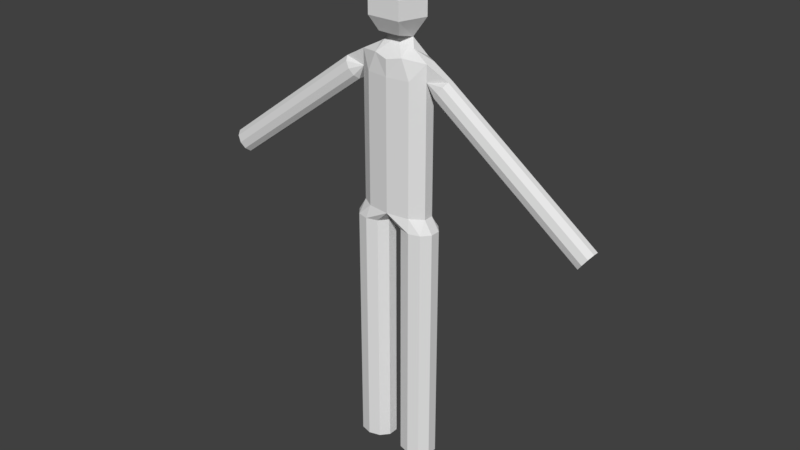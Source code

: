# Source: me.blend  (saved by Blender 2.79.0; exported with 4.5.12 LTS)
import bpy
from mathutils import Matrix  # noqa: F401  (used for matrix-valued properties, if any)

bpy.ops.wm.read_factory_settings(use_empty=True)
scene = bpy.context.scene
scene.name = 'Scene'

# ---- collections
col_collection_1 = bpy.data.collections.new('Collection 1'); scene.collection.children.link(col_collection_1)

# ---- world
world_world = bpy.data.worlds.new('World'); scene.world = world_world
world_world.color = (0.05088, 0.05088, 0.05088)
world_world.use_sun_shadow = False
world_world.sun_shadow_jitter_overblur = 0.0
world_world.cycles.sampling_method = 'MANUAL'

# ---- meshes
me_001 = bpy.data.meshes.new('円.001')
me_001.from_pydata([(0.0, 0.4692, -3.424), (-0.5878, 0.3796, -3.424), (-0.9511, 0.145, -3.424), (-0.9511, -0.145, -3.424), (-0.5878, -0.3796, -3.424), (8.742e-08, -0.4692, -3.424), (0.5878, -0.3796, -3.424), (0.9511, -0.145, -3.424), (0.9511, 0.145, -3.424), (0.5878, 0.3796, -3.424), (0.0, 0.4692, 3.586), (-0.5878, 0.3796, 3.586), (-0.9511, 0.145, 3.586), (-0.9511, -0.145, 3.586), (-0.5878, -0.3796, 3.586), (8.742e-08, -0.4692, 3.586), (0.5878, -0.3796, 3.586), (0.9511, -0.145, 3.586), (0.9511, 0.145, 3.586), (0.5878, 0.3796, 3.586), (-1.182, 0.4274, 10.07), (-1.182, 0.6915, 9.658), (-1.182, 0.6915, 9.147), (-1.182, 0.4274, 8.734), (-0.4365, 0.1321, 10.07), (0.0242, 0.2137, 9.658), (0.0242, 0.2137, 9.147), (-0.6501, 0.1321, 8.608), (-0.7212, -0.3457, 10.07), (-0.4365, -0.5594, 9.658), (-0.4365, -0.5594, 9.147), (-0.7212, -0.3457, 8.734), (-1.182, -5.375e-08, 8.576), (-1.182, -1.052e-07, 10.23), (-1.213, 0.4692, 3.956), (-1.213, -0.4692, 3.956), (-0.1353, -0.3796, 3.956), (0.5309, -0.145, 3.956), (0.5309, 0.145, 3.956), (-0.1353, 0.3796, 3.956), (-1.213, 0.4692, 8.114), (-1.213, -0.4692, 8.114), (-0.5504, -0.3794, 8.197), (0.5309, -0.145, 8.114), (0.5309, 0.145, 8.114), (-0.1353, 0.3796, 8.114), (9.113, 0.2608, 4.342), (8.887, 0.211, 4.176), (8.747, 0.0806, 4.073), (8.747, -0.0806, 4.073), (8.887, -0.211, 4.176), (9.113, -0.2608, 4.342), (9.34, -0.211, 4.509), (9.48, -0.0806, 4.612), (9.48, 0.0806, 4.612), (9.34, 0.211, 4.509), (1.284, 0.2608, 7.505), (1.057, 0.211, 7.339), (0.9175, 0.0806, 7.236), (0.9175, -0.0806, 7.236), (1.057, -0.211, 7.339), (1.284, -0.2608, 7.505), (1.51, -0.211, 7.672), (1.65, -0.0806, 7.775), (1.65, 0.0806, 7.775), (1.51, 0.211, 7.672), (-1.213, -0.4692, 7.652), (0.5309, 0.145, 7.652), (-0.1353, 0.3796, 7.652), (-0.1353, -0.3796, 7.652), (-1.213, 0.4692, 7.652), (0.5309, -0.145, 7.652), (-1.217, 0.4689, 3.956), (-1.182, -0.5594, 9.147), (-1.182, -0.5594, 9.658), (-1.182, -0.3457, 10.07), (-1.182, -0.3457, 8.734), (0.5309, -0.007336, 8.114), (-0.3597, -0.03065, 8.374)], [(23, 32)], [(4, 5, 15, 14), (1, 2, 12, 11), (8, 9, 19, 18), (5, 6, 16, 15), (2, 3, 13, 12), (9, 0, 10, 19), (6, 7, 17, 16), (3, 4, 14, 13), (0, 1, 11, 10), (7, 8, 18, 17), (1, 0, 9, 8, 7, 6, 5, 4, 3, 2), (23, 22, 26, 27), (21, 20, 24, 25), (43, 77, 78, 42), (22, 21, 25, 26), (20, 33, 24), (26, 25, 29, 30), (24, 33, 28), (27, 26, 30, 31), (25, 24, 28, 29), (32, 27, 31), (28, 33, 75), (67, 68, 45, 44), (66, 69, 42, 41), (68, 70, 40, 45), (69, 71, 43, 42), (64, 44, 77, 43, 63), (50, 51, 61, 60), (47, 48, 58, 57), (54, 55, 65, 64), (51, 52, 62, 61), (48, 49, 59, 58), (55, 46, 56, 65), (52, 53, 63, 62), (49, 50, 60, 59), (46, 47, 57, 56), (53, 54, 64, 63), (65, 44, 64), (47, 46, 55, 54, 53, 52, 51, 50, 49, 48), (37, 38, 67, 71), (36, 37, 71, 69), (39, 34, 70, 68), (35, 36, 69, 66), (38, 39, 68, 67), (63, 43, 71, 62), (62, 71, 61), (61, 71, 60), (60, 71, 59), (59, 71, 67, 58), (58, 67, 57), (57, 67, 56), (56, 67, 44, 65), (10, 34, 19), (11, 34, 10), (12, 34, 11), (34, 12, 13, 72), (72, 13, 14, 35), (35, 14, 15, 36), (36, 15, 16, 37), (37, 16, 17, 38), (38, 17, 18, 39), (39, 18, 19, 34), (29, 28, 75, 74), (31, 30, 73, 76), (30, 29, 74, 73), (76, 32, 31), (27, 45, 40, 23), (41, 42, 32), (32, 42, 27), (42, 78, 27), (27, 78, 45), (78, 77, 44, 45)])
me_001.use_remesh_preserve_volume = False
me_001.use_remesh_preserve_attributes = False
me_001.use_mirror_vertex_groups = False
me_001.update()

# ---- objects
ob_x = bpy.data.objects.new('エンプティ', None)
ob_001 = bpy.data.objects.new('円.001', me_001)

# ---- transforms, parenting, visibility, modifiers, constraints
ob_x.location = (0.0, 0.0, 0.0)
ob_x.empty_image_offset = (0.0, 0.0)
ob_x.lineart.crease_threshold = 0.0
ob_001.location = (0.7151, 0.0, -3.82)
ob_001.scale = (0.5453, 1.0, 1.0)
ob_001.lineart.crease_threshold = 0.0
_m = ob_001.modifiers.new('ミラー', 'MIRROR')
_m.use_clip = True
_m.use_mirror_vertex_groups = False
_m.merge_threshold = 0.299
_m.mirror_object = ob_x

# ---- collection membership
col_collection_1.objects.link(ob_x)
col_collection_1.objects.link(ob_001)

# ---- scene / render settings (as saved in the file)
scene.frame_start = 1; scene.frame_end = 250; scene.frame_set(1)
scene.render.engine = 'BLENDER_EEVEE_NEXT'
scene.render.resolution_percentage = 50
scene.render.dither_intensity = 0.0
scene.cycles.use_denoising = False
scene.cycles.samples = 128
scene.cycles.sampling_pattern = 'TABULATED_SOBOL'
scene.cycles.use_adaptive_sampling = False
scene.cycles.use_light_tree = False
scene.cycles.blur_glossy = 0.0
scene.cycles.sample_clamp_indirect = 0.0
scene.view_settings.view_transform = 'Standard'
bpy.context.view_layer.update()

# ---- added for rendering (the .blend has no active camera and no usable light): camera, sun
cam_auto = bpy.data.cameras.new('AutoCamera')
cam_auto.lens = 50.0
cam_auto.sensor_width = 36.0
cam_auto.clip_end = 1000.0
ob_auto_camera = bpy.data.objects.new('AutoCamera', cam_auto)
scene.collection.objects.link(ob_auto_camera)
ob_auto_camera.location = (16.7171, -19.9944, 12.9567)
ob_auto_camera.rotation_euler = (1.09748, -7.21219e-08, 0.694738)
scene.camera = ob_auto_camera
light_auto_sun = bpy.data.lights.new('AutoSun', 'SUN')
light_auto_sun.energy = 3.0
light_auto_sun.angle = 0.0523599
ob_auto_sun = bpy.data.objects.new('AutoSun', light_auto_sun)
scene.collection.objects.link(ob_auto_sun)
ob_auto_sun.rotation_euler = (0.872665, 0.174533, 0.523599)
bpy.context.view_layer.update()
